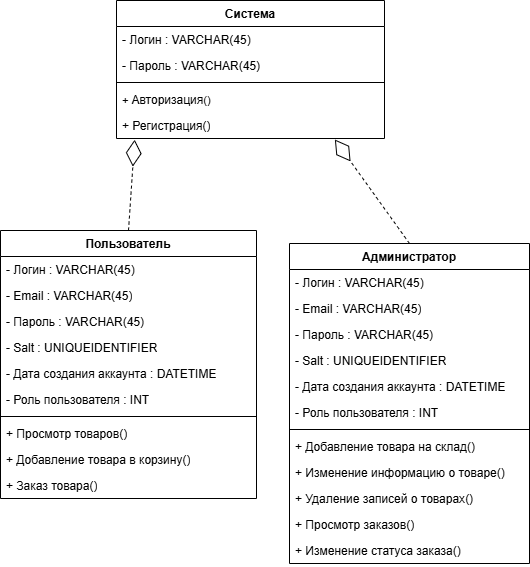

The diagram above was exported from draw.io. Its source (the exported page's mxGraphModel, read from the mxfile embedded in the PNG):
<mxGraphModel dx="1909" dy="949" grid="0" gridSize="10" guides="1" tooltips="1" connect="1" arrows="1" fold="1" page="1" pageScale="1" pageWidth="827" pageHeight="1169" math="0" shadow="0">
  <root>
    <mxCell id="0" />
    <mxCell id="1" parent="0" />
    <mxCell id="83BHyQEGndvvREQrFPxH-1" value="Пользователь" style="swimlane;fontStyle=1;align=center;verticalAlign=top;childLayout=stackLayout;horizontal=1;startSize=26;horizontalStack=0;resizeParent=1;resizeParentMax=0;resizeLast=0;collapsible=1;marginBottom=0;whiteSpace=wrap;html=1;" parent="1" vertex="1">
      <mxGeometry x="138" y="467" width="256" height="268" as="geometry" />
    </mxCell>
    <mxCell id="83BHyQEGndvvREQrFPxH-2" value="- Логин : VARCHAR(45)" style="text;strokeColor=none;fillColor=none;align=left;verticalAlign=top;spacingLeft=4;spacingRight=4;overflow=hidden;rotatable=0;points=[[0,0.5],[1,0.5]];portConstraint=eastwest;whiteSpace=wrap;html=1;" parent="83BHyQEGndvvREQrFPxH-1" vertex="1">
      <mxGeometry y="26" width="256" height="26" as="geometry" />
    </mxCell>
    <mxCell id="83BHyQEGndvvREQrFPxH-5" value="- Email : VARCHAR(45)" style="text;strokeColor=none;fillColor=none;align=left;verticalAlign=top;spacingLeft=4;spacingRight=4;overflow=hidden;rotatable=0;points=[[0,0.5],[1,0.5]];portConstraint=eastwest;whiteSpace=wrap;html=1;" parent="83BHyQEGndvvREQrFPxH-1" vertex="1">
      <mxGeometry y="52" width="256" height="26" as="geometry" />
    </mxCell>
    <mxCell id="83BHyQEGndvvREQrFPxH-3" value="- Пароль : VARCHAR(45)" style="text;strokeColor=none;fillColor=none;align=left;verticalAlign=top;spacingLeft=4;spacingRight=4;overflow=hidden;rotatable=0;points=[[0,0.5],[1,0.5]];portConstraint=eastwest;whiteSpace=wrap;html=1;" parent="83BHyQEGndvvREQrFPxH-1" vertex="1">
      <mxGeometry y="78" width="256" height="26" as="geometry" />
    </mxCell>
    <mxCell id="83BHyQEGndvvREQrFPxH-28" value="- Salt : UNIQUEIDENTIFIER" style="text;strokeColor=none;fillColor=none;align=left;verticalAlign=top;spacingLeft=4;spacingRight=4;overflow=hidden;rotatable=0;points=[[0,0.5],[1,0.5]];portConstraint=eastwest;whiteSpace=wrap;html=1;" parent="83BHyQEGndvvREQrFPxH-1" vertex="1">
      <mxGeometry y="104" width="256" height="26" as="geometry" />
    </mxCell>
    <mxCell id="83BHyQEGndvvREQrFPxH-29" value="- Дата создания аккаунта : DATETIME" style="text;strokeColor=none;fillColor=none;align=left;verticalAlign=top;spacingLeft=4;spacingRight=4;overflow=hidden;rotatable=0;points=[[0,0.5],[1,0.5]];portConstraint=eastwest;whiteSpace=wrap;html=1;" parent="83BHyQEGndvvREQrFPxH-1" vertex="1">
      <mxGeometry y="130" width="256" height="26" as="geometry" />
    </mxCell>
    <mxCell id="83BHyQEGndvvREQrFPxH-31" value="- Роль пользователя : INT" style="text;strokeColor=none;fillColor=none;align=left;verticalAlign=top;spacingLeft=4;spacingRight=4;overflow=hidden;rotatable=0;points=[[0,0.5],[1,0.5]];portConstraint=eastwest;whiteSpace=wrap;html=1;" parent="83BHyQEGndvvREQrFPxH-1" vertex="1">
      <mxGeometry y="156" width="256" height="26" as="geometry" />
    </mxCell>
    <mxCell id="83BHyQEGndvvREQrFPxH-6" value="" style="line;strokeWidth=1;fillColor=none;align=left;verticalAlign=middle;spacingTop=-1;spacingLeft=3;spacingRight=3;rotatable=0;labelPosition=right;points=[];portConstraint=eastwest;strokeColor=inherit;" parent="83BHyQEGndvvREQrFPxH-1" vertex="1">
      <mxGeometry y="182" width="256" height="8" as="geometry" />
    </mxCell>
    <mxCell id="CM3ZkD-MdRDYzSHCRxD5-1" value="+&amp;nbsp;&lt;span style=&quot;text-align: center;&quot;&gt;Просмотр товаров&lt;/span&gt;()" style="text;strokeColor=none;fillColor=none;align=left;verticalAlign=top;spacingLeft=4;spacingRight=4;overflow=hidden;rotatable=0;points=[[0,0.5],[1,0.5]];portConstraint=eastwest;whiteSpace=wrap;html=1;" parent="83BHyQEGndvvREQrFPxH-1" vertex="1">
      <mxGeometry y="190" width="256" height="26" as="geometry" />
    </mxCell>
    <mxCell id="83BHyQEGndvvREQrFPxH-7" value="+&amp;nbsp;&lt;span style=&quot;text-align: center;&quot;&gt;Добавление товара в корзину&lt;/span&gt;()" style="text;strokeColor=none;fillColor=none;align=left;verticalAlign=top;spacingLeft=4;spacingRight=4;overflow=hidden;rotatable=0;points=[[0,0.5],[1,0.5]];portConstraint=eastwest;whiteSpace=wrap;html=1;" parent="83BHyQEGndvvREQrFPxH-1" vertex="1">
      <mxGeometry y="216" width="256" height="26" as="geometry" />
    </mxCell>
    <mxCell id="83BHyQEGndvvREQrFPxH-8" value="+&amp;nbsp;&lt;span style=&quot;text-wrap: nowrap; color: rgba(0, 0, 0, 0); font-family: monospace; font-size: 0px;&quot;&gt;&lt;span style=&quot;color: rgb(0, 0, 0); font-family: Helvetica; font-size: 12px; text-align: center; text-wrap-mode: wrap;&quot;&gt;Заказ&amp;nbsp;&lt;/span&gt;&lt;span style=&quot;color: rgb(0, 0, 0); font-family: Helvetica; font-size: 12px; text-align: center; text-wrap-mode: wrap; background-color: transparent;&quot;&gt;товара&lt;/span&gt;%3CmxGraphModel%3E%3Croot%3E%3CmxCell%20id%3D%220%22%2F%3E%3CmxCell%20id%3D%221%22%20parent%3D%220%22%2F%3E%3CmxCell%20id%3D%222%22%20value%3D%22%22%20style%3D%22endArrow%3Dnone%3Bhtml%3D1%3Brounded%3D0%3BexitX%3D0%3BexitY%3D0.5%3BexitDx%3D0%3BexitDy%3D0%3BentryX%3D0%3BentryY%3D0.5%3BentryDx%3D0%3BentryDy%3D0%3B%22%20edge%3D%221%22%20parent%3D%221%22%3E%3CmxGeometry%20width%3D%2250%22%20height%3D%2250%22%20relative%3D%221%22%20as%3D%22geometry%22%3E%3CmxPoint%20x%3D%22150%22%20y%3D%22344%22%20as%3D%22sourcePoint%22%2F%3E%3CmxPoint%20x%3D%22428%22%20y%3D%22344%22%20as%3D%22targetPoint%22%2F%3E%3C%2FmxGeometry%3E%3C%2FmxCell%3E%3C%2Froot%3E%3C%2FmxGraphModel%3E&lt;/span&gt;&lt;span style=&quot;text-wrap: nowrap; color: rgba(0, 0, 0, 0); font-family: monospace; font-size: 0px;&quot;&gt;%3CmxGraphModel%3E%3Croot%3E%3CmxCell%20id%3D%220%22%2F%3E%3CmxCell%20id%3D%221%22%20parent%3D%220%22%2F%3E%3CmxCell%20id%3D%222%22%20value%3D%22%22%20style%3D%22endArrow%3Dnone%3Bhtml%3D1%3Brounded%3D0%3BexitX%3D0%3BexitY%3D0.5%3BexitDx%3D0%3BexitDy%3D0%3BentryX%3D0%3BentryY%3D0.5%3BentryDx%3D0%3BentryDy%3D0%3B%22%20edge%3D%221%22%20parent%3D%221%22%3E%3CmxGeometry%20width%3D%2250%22%20height%3D%2250%22%20relative%3D%221%22%20as%3D%22geometry%22%3E%3CmxPoint%20x%3D%22150%22%20y%3D%22344%22%20as%3D%22sourcePoint%22%2F%3E%3CmxPoint%20x%3D%22428%22%20y%3D%22344%22%20as%3D%22targetPoint%22%2F%3E%3C%2FmxGeometry%3E%3C%2FmxCell%3E%3C%2Froot%3E%3C%2FmxGraphModel%3E&lt;/span&gt;()" style="text;strokeColor=none;fillColor=none;align=left;verticalAlign=top;spacingLeft=4;spacingRight=4;overflow=hidden;rotatable=0;points=[[0,0.5],[1,0.5]];portConstraint=eastwest;whiteSpace=wrap;html=1;" parent="83BHyQEGndvvREQrFPxH-1" vertex="1">
      <mxGeometry y="242" width="256" height="26" as="geometry" />
    </mxCell>
    <mxCell id="83BHyQEGndvvREQrFPxH-9" value="Система" style="swimlane;fontStyle=1;align=center;verticalAlign=top;childLayout=stackLayout;horizontal=1;startSize=26;horizontalStack=0;resizeParent=1;resizeParentMax=0;resizeLast=0;collapsible=1;marginBottom=0;whiteSpace=wrap;html=1;" parent="1" vertex="1">
      <mxGeometry x="254" y="237" width="268" height="138" as="geometry" />
    </mxCell>
    <mxCell id="83BHyQEGndvvREQrFPxH-10" value="- Логин : VARCHAR(45)" style="text;strokeColor=none;fillColor=none;align=left;verticalAlign=top;spacingLeft=4;spacingRight=4;overflow=hidden;rotatable=0;points=[[0,0.5],[1,0.5]];portConstraint=eastwest;whiteSpace=wrap;html=1;" parent="83BHyQEGndvvREQrFPxH-9" vertex="1">
      <mxGeometry y="26" width="268" height="26" as="geometry" />
    </mxCell>
    <mxCell id="83BHyQEGndvvREQrFPxH-11" value="- Пароль : VARCHAR(45)" style="text;strokeColor=none;fillColor=none;align=left;verticalAlign=top;spacingLeft=4;spacingRight=4;overflow=hidden;rotatable=0;points=[[0,0.5],[1,0.5]];portConstraint=eastwest;whiteSpace=wrap;html=1;" parent="83BHyQEGndvvREQrFPxH-9" vertex="1">
      <mxGeometry y="52" width="268" height="26" as="geometry" />
    </mxCell>
    <mxCell id="83BHyQEGndvvREQrFPxH-12" value="" style="line;strokeWidth=1;fillColor=none;align=left;verticalAlign=middle;spacingTop=-1;spacingLeft=3;spacingRight=3;rotatable=0;labelPosition=right;points=[];portConstraint=eastwest;strokeColor=inherit;" parent="83BHyQEGndvvREQrFPxH-9" vertex="1">
      <mxGeometry y="78" width="268" height="8" as="geometry" />
    </mxCell>
    <mxCell id="83BHyQEGndvvREQrFPxH-13" value="+ &lt;font style=&quot;font-size: 12px;&quot; face=&quot;Helvetica&quot;&gt;Авторизация&lt;/font&gt;&lt;span style=&quot;font-size: 11px;&quot;&gt;()&lt;/span&gt;" style="text;strokeColor=none;fillColor=none;align=left;verticalAlign=top;spacingLeft=4;spacingRight=4;overflow=hidden;rotatable=0;points=[[0,0.5],[1,0.5]];portConstraint=eastwest;whiteSpace=wrap;html=1;fontSize=11;" parent="83BHyQEGndvvREQrFPxH-9" vertex="1">
      <mxGeometry y="86" width="268" height="26" as="geometry" />
    </mxCell>
    <mxCell id="83BHyQEGndvvREQrFPxH-14" value="+ Регистрация()" style="text;strokeColor=none;fillColor=none;align=left;verticalAlign=top;spacingLeft=4;spacingRight=4;overflow=hidden;rotatable=0;points=[[0,0.5],[1,0.5]];portConstraint=eastwest;whiteSpace=wrap;html=1;" parent="83BHyQEGndvvREQrFPxH-9" vertex="1">
      <mxGeometry y="112" width="268" height="26" as="geometry" />
    </mxCell>
    <mxCell id="83BHyQEGndvvREQrFPxH-15" value="Администратор" style="swimlane;fontStyle=1;align=center;verticalAlign=top;childLayout=stackLayout;horizontal=1;startSize=26;horizontalStack=0;resizeParent=1;resizeParentMax=0;resizeLast=0;collapsible=1;marginBottom=0;whiteSpace=wrap;html=1;" parent="1" vertex="1">
      <mxGeometry x="427" y="480" width="240" height="320" as="geometry" />
    </mxCell>
    <mxCell id="83BHyQEGndvvREQrFPxH-16" value="- Логин : VARCHAR(45)" style="text;strokeColor=none;fillColor=none;align=left;verticalAlign=top;spacingLeft=4;spacingRight=4;overflow=hidden;rotatable=0;points=[[0,0.5],[1,0.5]];portConstraint=eastwest;whiteSpace=wrap;html=1;" parent="83BHyQEGndvvREQrFPxH-15" vertex="1">
      <mxGeometry y="26" width="240" height="26" as="geometry" />
    </mxCell>
    <mxCell id="83BHyQEGndvvREQrFPxH-17" value="- Email : VARCHAR(45)" style="text;strokeColor=none;fillColor=none;align=left;verticalAlign=top;spacingLeft=4;spacingRight=4;overflow=hidden;rotatable=0;points=[[0,0.5],[1,0.5]];portConstraint=eastwest;whiteSpace=wrap;html=1;" parent="83BHyQEGndvvREQrFPxH-15" vertex="1">
      <mxGeometry y="52" width="240" height="26" as="geometry" />
    </mxCell>
    <mxCell id="83BHyQEGndvvREQrFPxH-19" value="- Пароль : VARCHAR(45)" style="text;strokeColor=none;fillColor=none;align=left;verticalAlign=top;spacingLeft=4;spacingRight=4;overflow=hidden;rotatable=0;points=[[0,0.5],[1,0.5]];portConstraint=eastwest;whiteSpace=wrap;html=1;" parent="83BHyQEGndvvREQrFPxH-15" vertex="1">
      <mxGeometry y="78" width="240" height="26" as="geometry" />
    </mxCell>
    <mxCell id="5Wm4wMD3Rx47YI9RXL-_-2" value="- Salt : UNIQUEIDENTIFIER" style="text;strokeColor=none;fillColor=none;align=left;verticalAlign=top;spacingLeft=4;spacingRight=4;overflow=hidden;rotatable=0;points=[[0,0.5],[1,0.5]];portConstraint=eastwest;whiteSpace=wrap;html=1;" parent="83BHyQEGndvvREQrFPxH-15" vertex="1">
      <mxGeometry y="104" width="240" height="26" as="geometry" />
    </mxCell>
    <mxCell id="5Wm4wMD3Rx47YI9RXL-_-1" value="- Дата создания аккаунта : DATETIME" style="text;strokeColor=none;fillColor=none;align=left;verticalAlign=top;spacingLeft=4;spacingRight=4;overflow=hidden;rotatable=0;points=[[0,0.5],[1,0.5]];portConstraint=eastwest;whiteSpace=wrap;html=1;" parent="83BHyQEGndvvREQrFPxH-15" vertex="1">
      <mxGeometry y="130" width="240" height="26" as="geometry" />
    </mxCell>
    <mxCell id="5Wm4wMD3Rx47YI9RXL-_-3" value="- Роль пользователя : INT" style="text;strokeColor=none;fillColor=none;align=left;verticalAlign=top;spacingLeft=4;spacingRight=4;overflow=hidden;rotatable=0;points=[[0,0.5],[1,0.5]];portConstraint=eastwest;whiteSpace=wrap;html=1;" parent="83BHyQEGndvvREQrFPxH-15" vertex="1">
      <mxGeometry y="156" width="240" height="26" as="geometry" />
    </mxCell>
    <mxCell id="83BHyQEGndvvREQrFPxH-20" value="" style="line;strokeWidth=1;fillColor=none;align=left;verticalAlign=middle;spacingTop=-1;spacingLeft=3;spacingRight=3;rotatable=0;labelPosition=right;points=[];portConstraint=eastwest;strokeColor=inherit;" parent="83BHyQEGndvvREQrFPxH-15" vertex="1">
      <mxGeometry y="182" width="240" height="8" as="geometry" />
    </mxCell>
    <mxCell id="83BHyQEGndvvREQrFPxH-21" value="+&amp;nbsp;&lt;span style=&quot;text-wrap: nowrap; color: rgba(0, 0, 0, 0); font-family: monospace; font-size: 0px;&quot;&gt;&lt;span style=&quot;color: rgb(0, 0, 0); font-family: Helvetica; font-size: 12px; text-align: center; text-wrap-mode: wrap;&quot;&gt;Добавление товара на склад&lt;/span&gt;%3CmxGraphModel%3E%3Croot%3E%3CmxCell%20id%3D%220%22%2F%3E%3CmxCell%20id%3D%221%22%20parent%3D%220%22%2F%3E%3CmxCell%20id%3D%222%22%20value%3D%22%22%20style%3D%22endArrow%3Dnone%3Bhtml%3D1%3Brounded%3D0%3BexitX%3D0%3BexitY%3D0.5%3BexitDx%3D0%3BexitDy%3D0%3BentryX%3D0%3BentryY%3D0.5%3BentryDx%3D0%3BentryDy%3D0%3B%22%20edge%3D%221%22%20parent%3D%221%22%3E%3CmxGeometry%20width%3D%2250%22%20height%3D%2250%22%20relative%3D%221%22%20as%3D%22geometry%22%3E%3CmxPoint%20x%3D%22150%22%20y%3D%22344%22%20as%3D%22sourcePoint%22%2F%3E%3CmxPoint%20x%3D%22428%22%20y%3D%22344%22%20as%3D%22targetPoint%22%2F%3E%3C%2FmxGeometry%3E%3C%2FmxCell%3E%3C%2Froot%3E%3C%2FmxGraphModel%3E&lt;/span&gt;&lt;span style=&quot;text-wrap: nowrap; color: rgba(0, 0, 0, 0); font-family: monospace; font-size: 0px;&quot;&gt;%3CmxGraphModel%3E%3Croot%3E%3CmxCell%20id%3D%220%22%2F%3E%3CmxCell%20id%3D%221%22%20parent%3D%220%22%2F%3E%3CmxCell%20id%3D%222%22%20value%3D%22%22%20style%3D%22endArrow%3Dnone%3Bhtml%3D1%3Brounded%3D0%3BexitX%3D0%3BexitY%3D0.5%3BexitDx%3D0%3BexitDy%3D0%3BentryX%3D0%3BentryY%3D0.5%3BentryDx%3D0%3BentryDy%3D0%3B%22%20edge%3D%221%22%20parent%3D%221%22%3E%3CmxGeometry%20width%3D%2250%22%20height%3D%2250%22%20relative%3D%221%22%20as%3D%22geometry%22%3E%3CmxPoint%20x%3D%22150%22%20y%3D%22344%22%20as%3D%22sourcePoint%22%2F%3E%3CmxPoint%20x%3D%22428%22%20y%3D%22344%22%20as%3D%22targetPoint%22%2F%3E%3C%2FmxGeometry%3E%3C%2FmxCell%3E%3C%2Froot%3E%3C%2FmxGraphModel%3E&lt;/span&gt;()" style="text;strokeColor=none;fillColor=none;align=left;verticalAlign=top;spacingLeft=4;spacingRight=4;overflow=hidden;rotatable=0;points=[[0,0.5],[1,0.5]];portConstraint=eastwest;whiteSpace=wrap;html=1;" parent="83BHyQEGndvvREQrFPxH-15" vertex="1">
      <mxGeometry y="190" width="240" height="26" as="geometry" />
    </mxCell>
    <mxCell id="83BHyQEGndvvREQrFPxH-22" value="+&amp;nbsp;&lt;span style=&quot;text-wrap: nowrap; color: rgba(0, 0, 0, 0); font-family: monospace; font-size: 0px;&quot;&gt;&lt;span style=&quot;color: rgb(0, 0, 0); font-family: Helvetica; font-size: 12px; text-align: center; text-wrap-mode: wrap;&quot;&gt;Изменение информацию о товаре&lt;/span&gt;%3CmxGraphModel%3E%3Croot%3E%3CmxCell%20id%3D%220%22%2F%3E%3CmxCell%20id%3D%221%22%20parent%3D%220%22%2F%3E%3CmxCell%20id%3D%222%22%20value%3D%22%22%20style%3D%22endArrow%3Dnone%3Bhtml%3D1%3Brounded%3D0%3BexitX%3D0%3BexitY%3D0.5%3BexitDx%3D0%3BexitDy%3D0%3BentryX%3D0%3BentryY%3D0.5%3BentryDx%3D0%3BentryDy%3D0%3B%22%20edge%3D%221%22%20parent%3D%221%22%3E%3CmxGeometry%20width%3D%2250%22%20height%3D%2250%22%20relative%3D%221%22%20as%3D%22geometry%22%3E%3CmxPoint%20x%3D%22150%22%20y%3D%22344%22%20as%3D%22sourcePoint%22%2F%3E%3CmxPoint%20x%3D%22428%22%20y%3D%22344%22%20as%3D%22targetPoint%22%2F%3E%3C%2FmxGeometry%3E%3C%2FmxCell%3E%3C%2Froot%3E%3C%2FmxGraphModel%3E&lt;/span&gt;&lt;span style=&quot;text-wrap: nowrap; color: rgba(0, 0, 0, 0); font-family: monospace; font-size: 0px;&quot;&gt;%3CmxGraphModel%3E%3Croot%3E%3CmxCell%20id%3D%220%22%2F%3E%3CmxCell%20id%3D%221%22%20parent%3D%220%22%2F%3E%3CmxCell%20id%3D%222%22%20value%3D%22%22%20style%3D%22endArrow%3Dnone%3Bhtml%3D1%3Brounded%3D0%3BexitX%3D0%3BexitY%3D0.5%3BexitDx%3D0%3BexitDy%3D0%3BentryX%3D0%3BentryY%3D0.5%3BentryDx%3D0%3BentryDy%3D0%3B%22%20edge%3D%221%22%20parent%3D%221%22%3E%3CmxGeometry%20width%3D%2250%22%20height%3D%2250%22%20relative%3D%221%22%20as%3D%22geometry%22%3E%3CmxPoint%20x%3D%22150%22%20y%3D%22344%22%20as%3D%22sourcePoint%22%2F%3E%3CmxPoint%20x%3D%22428%22%20y%3D%22344%22%20as%3D%22targetPoint%22%2F%3E%3C%2FmxGeometry%3E%3C%2FmxCell%3E%3C%2Froot%3E%3C%2FmxGraphModel%3E&lt;/span&gt;()" style="text;strokeColor=none;fillColor=none;align=left;verticalAlign=top;spacingLeft=4;spacingRight=4;overflow=hidden;rotatable=0;points=[[0,0.5],[1,0.5]];portConstraint=eastwest;whiteSpace=wrap;html=1;" parent="83BHyQEGndvvREQrFPxH-15" vertex="1">
      <mxGeometry y="216" width="240" height="26" as="geometry" />
    </mxCell>
    <mxCell id="83BHyQEGndvvREQrFPxH-23" value="+&amp;nbsp;&lt;span style=&quot;text-align: center;&quot;&gt;Удаление записей о товарах&lt;/span&gt;&lt;span style=&quot;text-wrap: nowrap; color: rgba(0, 0, 0, 0); font-family: monospace; font-size: 0px;&quot;&gt;%3CmxGraphModel%3E%3Croot%3E%3CmxCell%20id%3D%220%22%2F%3E%3CmxCell%20id%3D%221%22%20parent%3D%220%22%2F%3E%3CmxCell%20id%3D%222%22%20value%3D%22%22%20style%3D%22endArrow%3Dnone%3Bhtml%3D1%3Brounded%3D0%3BexitX%3D0%3BexitY%3D0.5%3BexitDx%3D0%3BexitDy%3D0%3BentryX%3D0%3BentryY%3D0.5%3BentryDx%3D0%3BentryDy%3D0%3B%22%20edge%3D%221%22%20parent%3D%221%22%3E%3CmxGeometry%20width%3D%2250%22%20height%3D%2250%22%20relative%3D%221%22%20as%3D%22geometry%22%3E%3CmxPoint%20x%3D%22150%22%20y%3D%22344%22%20as%3D%22sourcePoint%22%2F%3E%3CmxPoint%20x%3D%22428%22%20y%3D%22344%22%20as%3D%22targetPoint%22%2F%3E%3C%2FmxGeometry%3E%3C%2FmxCell%3E%3C%2Froot%3E%3C%2FmxGraphModel%3E&lt;/span&gt;&lt;span style=&quot;text-wrap: nowrap; color: rgba(0, 0, 0, 0); font-family: monospace; font-size: 0px;&quot;&gt;%3CmxGraphModel%3E%3Croot%3E%3CmxCell%20id%3D%220%22%2F%3E%3CmxCell%20id%3D%221%22%20parent%3D%220%22%2F%3E%3CmxCell%20id%3D%222%22%20value%3D%22%22%20style%3D%22endArrow%3Dnone%3Bhtml%3D1%3Brounded%3D0%3BexitX%3D0%3BexitY%3D0.5%3BexitDx%3D0%3BexitDy%3D0%3BentryX%3D0%3BentryY%3D0.5%3BentryDx%3D0%3BentryDy%3D0%3B%22%20edge%3D%221%22%20parent%3D%221%22%3E%3CmxGeometry%20width%3D%2250%22%20height%3D%2250%22%20relative%3D%221%22%20as%3D%22geometry%22%3E%3CmxPoint%20x%3D%22150%22%20y%3D%22344%22%20as%3D%22sourcePoint%22%2F%3E%3CmxPoint%20x%3D%22428%22%20y%3D%22344%22%20as%3D%22targetPoint%22%2F%3E%3C%2FmxGeometry%3E%3C%2FmxCell%3E%3C%2Froot%3E%3C%2FmxGraphModel%3E&lt;/span&gt;()" style="text;strokeColor=none;fillColor=none;align=left;verticalAlign=top;spacingLeft=4;spacingRight=4;overflow=hidden;rotatable=0;points=[[0,0.5],[1,0.5]];portConstraint=eastwest;whiteSpace=wrap;html=1;" parent="83BHyQEGndvvREQrFPxH-15" vertex="1">
      <mxGeometry y="242" width="240" height="26" as="geometry" />
    </mxCell>
    <mxCell id="83BHyQEGndvvREQrFPxH-24" value="+&amp;nbsp;&lt;span style=&quot;background-color: initial; text-wrap: nowrap; color: rgba(0, 0, 0, 0); font-family: monospace; font-size: 0px;&quot;&gt;&lt;span style=&quot;color: rgb(0, 0, 0); font-family: Helvetica; font-size: 12px; text-align: center; text-wrap-mode: wrap;&quot;&gt;Просмотр&amp;nbsp;&lt;/span&gt;&lt;span style=&quot;color: rgb(0, 0, 0); font-family: Helvetica; font-size: 12px; text-align: center; text-wrap-mode: wrap; background-color: initial;&quot;&gt;заказов&lt;/span&gt;%3CmxGraphModel%3E%3Croot%3E%3CmxCell%20id%3D%220%22%2F%3E%3CmxCell%20id%3D%221%22%20parent%3D%220%22%2F%3E%3CmxCell%20id%3D%222%22%20value%3D%22%22%20style%3D%22endArrow%3Dnone%3Bhtml%3D1%3Brounded%3D0%3BexitX%3D0%3BexitY%3D0.5%3BexitDx%3D0%3BexitDy%3D0%3BentryX%3D0%3BentryY%3D0.5%3BentryDx%3D0%3BentryDy%3D0%3B%22%20edge%3D%221%22%20parent%3D%221%22%3E%3CmxGeometry%20width%3D%2250%22%20height%3D%2250%22%20relative%3D%221%22%20as%3D%22geometry%22%3E%3CmxPoint%20x%3D%22150%22%20y%3D%22344%22%20as%3D%22sourcePoint%22%2F%3E%3CmxPoint%20x%3D%22428%22%20y%3D%22344%22%20as%3D%22targetPoint%22%2F%3E%3C%2FmxGeometry%3E%3C%2FmxCell%3E%3C%2Froot%3E%3C%2FmxGraphModel%3E&lt;/span&gt;&lt;span style=&quot;background-color: initial; text-wrap: nowrap; color: rgba(0, 0, 0, 0); font-family: monospace; font-size: 0px;&quot;&gt;%3CmxGraphModel%3E%3Croot%3E%3CmxCell%20id%3D%220%22%2F%3E%3CmxCell%20id%3D%221%22%20parent%3D%220%22%2F%3E%3CmxCell%20id%3D%222%22%20value%3D%22%22%20style%3D%22endArrow%3Dnone%3Bhtml%3D1%3Brounded%3D0%3BexitX%3D0%3BexitY%3D0.5%3BexitDx%3D0%3BexitDy%3D0%3BentryX%3D0%3BentryY%3D0.5%3BentryDx%3D0%3BentryDy%3D0%3B%22%20edge%3D%221%22%20parent%3D%221%22%3E%3CmxGeometry%20width%3D%2250%22%20height%3D%2250%22%20relative%3D%221%22%20as%3D%22geometry%22%3E%3CmxPoint%20x%3D%22150%22%20y%3D%22344%22%20as%3D%22sourcePoint%22%2F%3E%3CmxPoint%20x%3D%22428%22%20y%3D%22344%22%20as%3D%22targetPoint%22%2F%3E%3C%2FmxGeometry%3E%3C%2FmxCell%3E%3C%2Froot%3E%3C%2FmxGraphModel%3E&lt;/span&gt;()" style="text;strokeColor=none;fillColor=none;align=left;verticalAlign=top;spacingLeft=4;spacingRight=4;overflow=hidden;rotatable=0;points=[[0,0.5],[1,0.5]];portConstraint=eastwest;whiteSpace=wrap;html=1;" parent="83BHyQEGndvvREQrFPxH-15" vertex="1">
      <mxGeometry y="268" width="240" height="26" as="geometry" />
    </mxCell>
    <mxCell id="83BHyQEGndvvREQrFPxH-25" value="+&amp;nbsp;&lt;span style=&quot;text-align: center;&quot;&gt;Изменение статуса заказа&lt;/span&gt;()" style="text;strokeColor=none;fillColor=none;align=left;verticalAlign=top;spacingLeft=4;spacingRight=4;overflow=hidden;rotatable=0;points=[[0,0.5],[1,0.5]];portConstraint=eastwest;whiteSpace=wrap;html=1;" parent="83BHyQEGndvvREQrFPxH-15" vertex="1">
      <mxGeometry y="294" width="240" height="26" as="geometry" />
    </mxCell>
    <mxCell id="83BHyQEGndvvREQrFPxH-26" value="" style="endArrow=diamondThin;endFill=0;endSize=24;html=1;rounded=1;strokeColor=default;curved=0;dashed=1;exitX=0.5;exitY=0;exitDx=0;exitDy=0;entryX=0.12;entryY=0.969;entryDx=0;entryDy=0;entryPerimeter=0;" parent="1" source="83BHyQEGndvvREQrFPxH-1" edge="1">
      <mxGeometry width="160" relative="1" as="geometry">
        <mxPoint x="282" y="470" as="sourcePoint" />
        <mxPoint x="272.1600000000001" y="376.19399999999996" as="targetPoint" />
      </mxGeometry>
    </mxCell>
    <mxCell id="83BHyQEGndvvREQrFPxH-27" value="" style="endArrow=diamondThin;endFill=0;endSize=24;html=1;rounded=1;strokeColor=default;curved=0;dashed=1;exitX=0.5;exitY=0;exitDx=0;exitDy=0;entryX=0.867;entryY=0.962;entryDx=0;entryDy=0;entryPerimeter=0;" parent="1" source="83BHyQEGndvvREQrFPxH-15" edge="1">
      <mxGeometry width="160" relative="1" as="geometry">
        <mxPoint x="647" y="429" as="sourcePoint" />
        <mxPoint x="472.356" y="376.01199999999994" as="targetPoint" />
      </mxGeometry>
    </mxCell>
  </root>
</mxGraphModel>